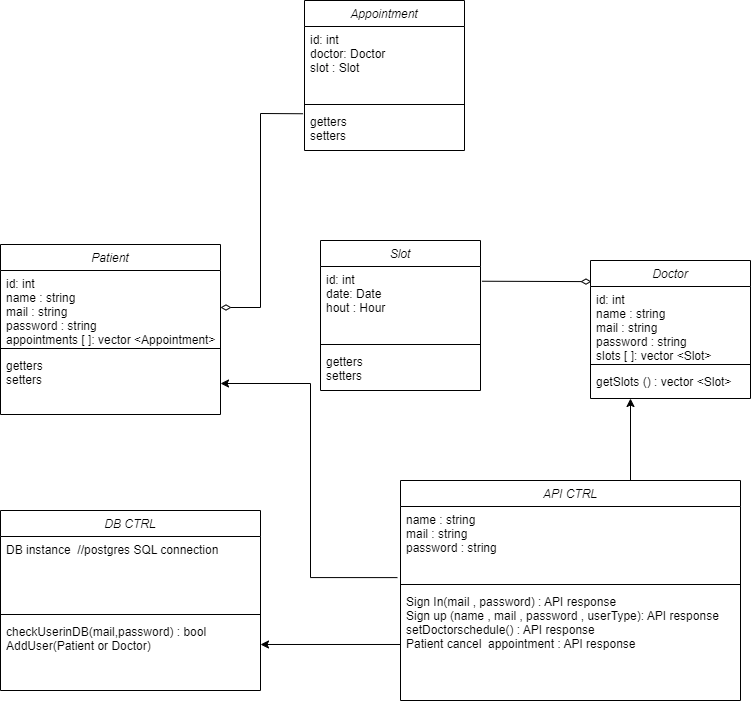

The diagram above was exported from draw.io. Its source (the exported page's mxGraphModel, read from the mxfile embedded in the PNG):
<mxGraphModel dx="860" dy="385" grid="1" gridSize="10" guides="1" tooltips="1" connect="1" arrows="1" fold="1" page="1" pageScale="1" pageWidth="827" pageHeight="1169" math="0" shadow="0">
  <root>
    <mxCell id="WIyWlLk6GJQsqaUBKTNV-0" />
    <mxCell id="WIyWlLk6GJQsqaUBKTNV-1" parent="WIyWlLk6GJQsqaUBKTNV-0" />
    <mxCell id="zkfFHV4jXpPFQw0GAbJ--0" value="Patient" style="swimlane;fontStyle=2;align=center;verticalAlign=top;childLayout=stackLayout;horizontal=1;startSize=26;horizontalStack=0;resizeParent=1;resizeLast=0;collapsible=1;marginBottom=0;rounded=0;shadow=0;strokeWidth=1;" parent="WIyWlLk6GJQsqaUBKTNV-1" vertex="1">
      <mxGeometry x="30" y="314" width="220" height="170" as="geometry">
        <mxRectangle x="230" y="140" width="160" height="26" as="alternateBounds" />
      </mxGeometry>
    </mxCell>
    <mxCell id="zkfFHV4jXpPFQw0GAbJ--1" value="id: int&#10;name : string&#10;mail : string&#10;password : string&#10;appointments [ ]: vector &lt;Appointment&gt;" style="text;align=left;verticalAlign=top;spacingLeft=4;spacingRight=4;overflow=hidden;rotatable=0;points=[[0,0.5],[1,0.5]];portConstraint=eastwest;" parent="zkfFHV4jXpPFQw0GAbJ--0" vertex="1">
      <mxGeometry y="26" width="220" height="74" as="geometry" />
    </mxCell>
    <mxCell id="zkfFHV4jXpPFQw0GAbJ--4" value="" style="line;html=1;strokeWidth=1;align=left;verticalAlign=middle;spacingTop=-1;spacingLeft=3;spacingRight=3;rotatable=0;labelPosition=right;points=[];portConstraint=eastwest;" parent="zkfFHV4jXpPFQw0GAbJ--0" vertex="1">
      <mxGeometry y="100" width="220" height="8" as="geometry" />
    </mxCell>
    <mxCell id="zkfFHV4jXpPFQw0GAbJ--5" value="getters &#10;setters" style="text;align=left;verticalAlign=top;spacingLeft=4;spacingRight=4;overflow=hidden;rotatable=0;points=[[0,0.5],[1,0.5]];portConstraint=eastwest;" parent="zkfFHV4jXpPFQw0GAbJ--0" vertex="1">
      <mxGeometry y="108" width="220" height="62" as="geometry" />
    </mxCell>
    <mxCell id="1ouZLoc-aTyhCqWOUcrq-25" value="Doctor" style="swimlane;fontStyle=2;align=center;verticalAlign=top;childLayout=stackLayout;horizontal=1;startSize=26;horizontalStack=0;resizeParent=1;resizeLast=0;collapsible=1;marginBottom=0;rounded=0;shadow=0;strokeWidth=1;" vertex="1" parent="WIyWlLk6GJQsqaUBKTNV-1">
      <mxGeometry x="620" y="330" width="160" height="138" as="geometry">
        <mxRectangle x="230" y="140" width="160" height="26" as="alternateBounds" />
      </mxGeometry>
    </mxCell>
    <mxCell id="1ouZLoc-aTyhCqWOUcrq-26" value="id: int&#10;name : string&#10;mail : string&#10;password : string&#10;slots [ ]: vector &lt;Slot&gt;" style="text;align=left;verticalAlign=top;spacingLeft=4;spacingRight=4;overflow=hidden;rotatable=0;points=[[0,0.5],[1,0.5]];portConstraint=eastwest;" vertex="1" parent="1ouZLoc-aTyhCqWOUcrq-25">
      <mxGeometry y="26" width="160" height="74" as="geometry" />
    </mxCell>
    <mxCell id="1ouZLoc-aTyhCqWOUcrq-27" value="" style="line;html=1;strokeWidth=1;align=left;verticalAlign=middle;spacingTop=-1;spacingLeft=3;spacingRight=3;rotatable=0;labelPosition=right;points=[];portConstraint=eastwest;" vertex="1" parent="1ouZLoc-aTyhCqWOUcrq-25">
      <mxGeometry y="100" width="160" height="8" as="geometry" />
    </mxCell>
    <mxCell id="1ouZLoc-aTyhCqWOUcrq-28" value="getSlots () : vector &lt;Slot&gt;" style="text;align=left;verticalAlign=top;spacingLeft=4;spacingRight=4;overflow=hidden;rotatable=0;points=[[0,0.5],[1,0.5]];portConstraint=eastwest;" vertex="1" parent="1ouZLoc-aTyhCqWOUcrq-25">
      <mxGeometry y="108" width="160" height="26" as="geometry" />
    </mxCell>
    <mxCell id="1ouZLoc-aTyhCqWOUcrq-29" value="DB CTRL" style="swimlane;fontStyle=2;align=center;verticalAlign=top;childLayout=stackLayout;horizontal=1;startSize=26;horizontalStack=0;resizeParent=1;resizeLast=0;collapsible=1;marginBottom=0;rounded=0;shadow=0;strokeWidth=1;" vertex="1" parent="WIyWlLk6GJQsqaUBKTNV-1">
      <mxGeometry x="30" y="580" width="260" height="180" as="geometry">
        <mxRectangle x="230" y="140" width="160" height="26" as="alternateBounds" />
      </mxGeometry>
    </mxCell>
    <mxCell id="1ouZLoc-aTyhCqWOUcrq-30" value="DB instance  //postgres SQL connection" style="text;align=left;verticalAlign=top;spacingLeft=4;spacingRight=4;overflow=hidden;rotatable=0;points=[[0,0.5],[1,0.5]];portConstraint=eastwest;" vertex="1" parent="1ouZLoc-aTyhCqWOUcrq-29">
      <mxGeometry y="26" width="260" height="74" as="geometry" />
    </mxCell>
    <mxCell id="1ouZLoc-aTyhCqWOUcrq-31" value="" style="line;html=1;strokeWidth=1;align=left;verticalAlign=middle;spacingTop=-1;spacingLeft=3;spacingRight=3;rotatable=0;labelPosition=right;points=[];portConstraint=eastwest;" vertex="1" parent="1ouZLoc-aTyhCqWOUcrq-29">
      <mxGeometry y="100" width="260" height="8" as="geometry" />
    </mxCell>
    <mxCell id="1ouZLoc-aTyhCqWOUcrq-32" value="checkUserinDB(mail,password) : bool&#10;AddUser(Patient or Doctor)" style="text;align=left;verticalAlign=top;spacingLeft=4;spacingRight=4;overflow=hidden;rotatable=0;points=[[0,0.5],[1,0.5]];portConstraint=eastwest;" vertex="1" parent="1ouZLoc-aTyhCqWOUcrq-29">
      <mxGeometry y="108" width="260" height="72" as="geometry" />
    </mxCell>
    <mxCell id="1ouZLoc-aTyhCqWOUcrq-40" style="edgeStyle=orthogonalEdgeStyle;rounded=0;orthogonalLoop=1;jettySize=auto;html=1;" edge="1" parent="WIyWlLk6GJQsqaUBKTNV-1">
      <mxGeometry relative="1" as="geometry">
        <mxPoint x="660" y="468" as="targetPoint" />
        <mxPoint x="660" y="558" as="sourcePoint" />
      </mxGeometry>
    </mxCell>
    <mxCell id="1ouZLoc-aTyhCqWOUcrq-33" value="API CTRL" style="swimlane;fontStyle=2;align=center;verticalAlign=top;childLayout=stackLayout;horizontal=1;startSize=26;horizontalStack=0;resizeParent=1;resizeLast=0;collapsible=1;marginBottom=0;rounded=0;shadow=0;strokeWidth=1;" vertex="1" parent="WIyWlLk6GJQsqaUBKTNV-1">
      <mxGeometry x="430" y="550" width="340" height="220" as="geometry">
        <mxRectangle x="230" y="140" width="160" height="26" as="alternateBounds" />
      </mxGeometry>
    </mxCell>
    <mxCell id="1ouZLoc-aTyhCqWOUcrq-34" value="name : string&#10;mail : string&#10;password : string" style="text;align=left;verticalAlign=top;spacingLeft=4;spacingRight=4;overflow=hidden;rotatable=0;points=[[0,0.5],[1,0.5]];portConstraint=eastwest;" vertex="1" parent="1ouZLoc-aTyhCqWOUcrq-33">
      <mxGeometry y="26" width="340" height="74" as="geometry" />
    </mxCell>
    <mxCell id="1ouZLoc-aTyhCqWOUcrq-35" value="" style="line;html=1;strokeWidth=1;align=left;verticalAlign=middle;spacingTop=-1;spacingLeft=3;spacingRight=3;rotatable=0;labelPosition=right;points=[];portConstraint=eastwest;" vertex="1" parent="1ouZLoc-aTyhCqWOUcrq-33">
      <mxGeometry y="100" width="340" height="8" as="geometry" />
    </mxCell>
    <mxCell id="1ouZLoc-aTyhCqWOUcrq-36" value="Sign In(mail , password) : API response&#10;Sign up (name , mail , password , userType): API response&#10;setDoctorschedule() : API response&#10;Patient cancel  appointment : API response" style="text;align=left;verticalAlign=top;spacingLeft=4;spacingRight=4;overflow=hidden;rotatable=0;points=[[0,0.5],[1,0.5]];portConstraint=eastwest;" vertex="1" parent="1ouZLoc-aTyhCqWOUcrq-33">
      <mxGeometry y="108" width="340" height="112" as="geometry" />
    </mxCell>
    <mxCell id="1ouZLoc-aTyhCqWOUcrq-39" style="edgeStyle=orthogonalEdgeStyle;rounded=0;orthogonalLoop=1;jettySize=auto;html=1;entryX=1;entryY=0.361;entryDx=0;entryDy=0;entryPerimeter=0;" edge="1" parent="WIyWlLk6GJQsqaUBKTNV-1" source="1ouZLoc-aTyhCqWOUcrq-36" target="1ouZLoc-aTyhCqWOUcrq-32">
      <mxGeometry relative="1" as="geometry" />
    </mxCell>
    <mxCell id="1ouZLoc-aTyhCqWOUcrq-41" style="edgeStyle=orthogonalEdgeStyle;rounded=0;orthogonalLoop=1;jettySize=auto;html=1;exitX=-0.009;exitY=0.961;exitDx=0;exitDy=0;exitPerimeter=0;entryX=1;entryY=0.5;entryDx=0;entryDy=0;" edge="1" parent="WIyWlLk6GJQsqaUBKTNV-1" source="1ouZLoc-aTyhCqWOUcrq-34" target="zkfFHV4jXpPFQw0GAbJ--5">
      <mxGeometry relative="1" as="geometry">
        <mxPoint x="330" y="458" as="targetPoint" />
        <mxPoint x="368.6400000000001" y="642.376" as="sourcePoint" />
      </mxGeometry>
    </mxCell>
    <mxCell id="1ouZLoc-aTyhCqWOUcrq-42" value="Slot" style="swimlane;fontStyle=2;align=center;verticalAlign=top;childLayout=stackLayout;horizontal=1;startSize=26;horizontalStack=0;resizeParent=1;resizeLast=0;collapsible=1;marginBottom=0;rounded=0;shadow=0;strokeWidth=1;" vertex="1" parent="WIyWlLk6GJQsqaUBKTNV-1">
      <mxGeometry x="350" y="310" width="160" height="150" as="geometry">
        <mxRectangle x="230" y="140" width="160" height="26" as="alternateBounds" />
      </mxGeometry>
    </mxCell>
    <mxCell id="1ouZLoc-aTyhCqWOUcrq-43" value="id: int&#10;date: Date&#10;hout : Hour&#10;" style="text;align=left;verticalAlign=top;spacingLeft=4;spacingRight=4;overflow=hidden;rotatable=0;points=[[0,0.5],[1,0.5]];portConstraint=eastwest;" vertex="1" parent="1ouZLoc-aTyhCqWOUcrq-42">
      <mxGeometry y="26" width="160" height="74" as="geometry" />
    </mxCell>
    <mxCell id="1ouZLoc-aTyhCqWOUcrq-44" value="" style="line;html=1;strokeWidth=1;align=left;verticalAlign=middle;spacingTop=-1;spacingLeft=3;spacingRight=3;rotatable=0;labelPosition=right;points=[];portConstraint=eastwest;" vertex="1" parent="1ouZLoc-aTyhCqWOUcrq-42">
      <mxGeometry y="100" width="160" height="8" as="geometry" />
    </mxCell>
    <mxCell id="1ouZLoc-aTyhCqWOUcrq-45" value="getters &#10;setters" style="text;align=left;verticalAlign=top;spacingLeft=4;spacingRight=4;overflow=hidden;rotatable=0;points=[[0,0.5],[1,0.5]];portConstraint=eastwest;" vertex="1" parent="1ouZLoc-aTyhCqWOUcrq-42">
      <mxGeometry y="108" width="160" height="42" as="geometry" />
    </mxCell>
    <mxCell id="1ouZLoc-aTyhCqWOUcrq-47" value="" style="endArrow=none;startArrow=diamondThin;endFill=0;startFill=0;html=1;verticalAlign=bottom;labelBackgroundColor=none;strokeWidth=1;startSize=8;endSize=8;rounded=0;entryX=1.009;entryY=0.199;entryDx=0;entryDy=0;entryPerimeter=0;exitX=0.006;exitY=0.153;exitDx=0;exitDy=0;exitPerimeter=0;" edge="1" parent="WIyWlLk6GJQsqaUBKTNV-1" source="1ouZLoc-aTyhCqWOUcrq-25" target="1ouZLoc-aTyhCqWOUcrq-43">
      <mxGeometry width="160" relative="1" as="geometry">
        <mxPoint x="545" y="320" as="sourcePoint" />
        <mxPoint x="655" y="320" as="targetPoint" />
      </mxGeometry>
    </mxCell>
    <mxCell id="1ouZLoc-aTyhCqWOUcrq-52" value="Appointment" style="swimlane;fontStyle=2;align=center;verticalAlign=top;childLayout=stackLayout;horizontal=1;startSize=26;horizontalStack=0;resizeParent=1;resizeLast=0;collapsible=1;marginBottom=0;rounded=0;shadow=0;strokeWidth=1;" vertex="1" parent="WIyWlLk6GJQsqaUBKTNV-1">
      <mxGeometry x="334" y="70" width="160" height="150" as="geometry">
        <mxRectangle x="230" y="140" width="160" height="26" as="alternateBounds" />
      </mxGeometry>
    </mxCell>
    <mxCell id="1ouZLoc-aTyhCqWOUcrq-53" value="id: int&#10;doctor: Doctor&#10;slot : Slot&#10;" style="text;align=left;verticalAlign=top;spacingLeft=4;spacingRight=4;overflow=hidden;rotatable=0;points=[[0,0.5],[1,0.5]];portConstraint=eastwest;" vertex="1" parent="1ouZLoc-aTyhCqWOUcrq-52">
      <mxGeometry y="26" width="160" height="74" as="geometry" />
    </mxCell>
    <mxCell id="1ouZLoc-aTyhCqWOUcrq-54" value="" style="line;html=1;strokeWidth=1;align=left;verticalAlign=middle;spacingTop=-1;spacingLeft=3;spacingRight=3;rotatable=0;labelPosition=right;points=[];portConstraint=eastwest;" vertex="1" parent="1ouZLoc-aTyhCqWOUcrq-52">
      <mxGeometry y="100" width="160" height="8" as="geometry" />
    </mxCell>
    <mxCell id="1ouZLoc-aTyhCqWOUcrq-55" value="getters &#10;setters" style="text;align=left;verticalAlign=top;spacingLeft=4;spacingRight=4;overflow=hidden;rotatable=0;points=[[0,0.5],[1,0.5]];portConstraint=eastwest;" vertex="1" parent="1ouZLoc-aTyhCqWOUcrq-52">
      <mxGeometry y="108" width="160" height="42" as="geometry" />
    </mxCell>
    <mxCell id="1ouZLoc-aTyhCqWOUcrq-56" value="" style="endArrow=none;startArrow=diamondThin;endFill=0;startFill=0;html=1;verticalAlign=bottom;labelBackgroundColor=none;strokeWidth=1;startSize=8;endSize=8;rounded=0;entryX=-0.009;entryY=0.125;entryDx=0;entryDy=0;entryPerimeter=0;exitX=1;exitY=0.5;exitDx=0;exitDy=0;" edge="1" parent="WIyWlLk6GJQsqaUBKTNV-1" source="zkfFHV4jXpPFQw0GAbJ--1" target="1ouZLoc-aTyhCqWOUcrq-55">
      <mxGeometry width="160" relative="1" as="geometry">
        <mxPoint x="290" y="330" as="sourcePoint" />
        <mxPoint x="180" y="330" as="targetPoint" />
        <Array as="points">
          <mxPoint x="290" y="377" />
          <mxPoint x="290" y="183" />
        </Array>
      </mxGeometry>
    </mxCell>
  </root>
</mxGraphModel>